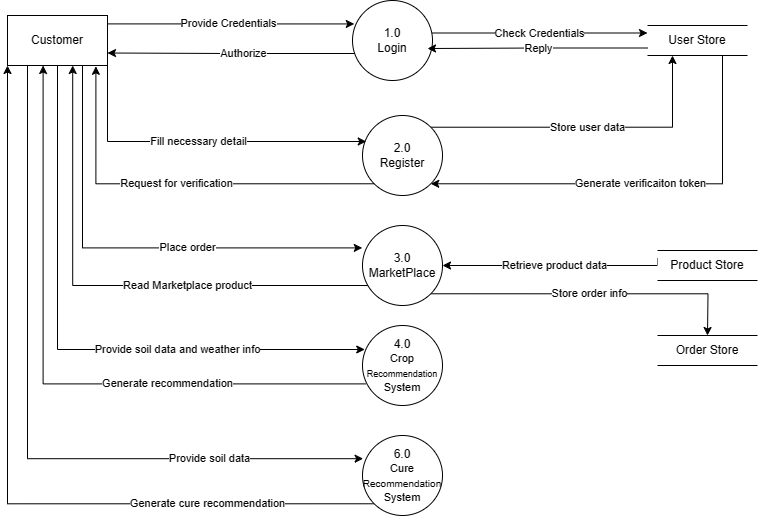

The diagram above was exported from draw.io. Its source (the exported page's mxGraphModel, read from the mxfile embedded in the PNG):
<mxGraphModel dx="1042" dy="569" grid="1" gridSize="10" guides="1" tooltips="1" connect="1" arrows="1" fold="1" page="1" pageScale="1" pageWidth="850" pageHeight="1100" math="0" shadow="0">
  <root>
    <mxCell id="0" />
    <mxCell id="1" parent="0" />
    <mxCell id="VitaJnBrRxuQDdF12Pux-1" value="Customer" style="html=1;dashed=0;whiteSpace=wrap;" vertex="1" parent="1">
      <mxGeometry x="40" y="40" width="100" height="50" as="geometry" />
    </mxCell>
    <mxCell id="VitaJnBrRxuQDdF12Pux-36" value="Generate cure recommendation" style="edgeStyle=orthogonalEdgeStyle;rounded=0;orthogonalLoop=1;jettySize=auto;html=1;exitX=0;exitY=1;exitDx=0;exitDy=0;entryX=0;entryY=1;entryDx=0;entryDy=0;" edge="1" parent="1" source="VitaJnBrRxuQDdF12Pux-2" target="VitaJnBrRxuQDdF12Pux-1">
      <mxGeometry x="-0.5848" relative="1" as="geometry">
        <mxPoint as="offset" />
      </mxGeometry>
    </mxCell>
    <mxCell id="VitaJnBrRxuQDdF12Pux-2" value="6.0&lt;div style=&quot;&quot;&gt;&lt;span style=&quot;font-size: 11px;&quot;&gt;Cure &lt;/span&gt;&lt;font style=&quot;font-size: 10px;&quot;&gt;Recommendation&lt;/font&gt;&lt;span style=&quot;font-size: 11px;&quot;&gt; System&lt;/span&gt;&lt;/div&gt;" style="shape=ellipse;html=1;dashed=0;whiteSpace=wrap;aspect=fixed;perimeter=ellipsePerimeter;" vertex="1" parent="1">
      <mxGeometry x="395" y="460" width="80" height="80" as="geometry" />
    </mxCell>
    <mxCell id="VitaJnBrRxuQDdF12Pux-53" value="Store user data" style="edgeStyle=orthogonalEdgeStyle;rounded=0;orthogonalLoop=1;jettySize=auto;html=1;entryX=0.25;entryY=1;entryDx=0;entryDy=0;exitX=1;exitY=0;exitDx=0;exitDy=0;" edge="1" parent="1" source="VitaJnBrRxuQDdF12Pux-3" target="VitaJnBrRxuQDdF12Pux-16">
      <mxGeometry relative="1" as="geometry" />
    </mxCell>
    <mxCell id="VitaJnBrRxuQDdF12Pux-3" value="2.0&lt;div&gt;Register&lt;/div&gt;" style="shape=ellipse;html=1;dashed=0;whiteSpace=wrap;aspect=fixed;perimeter=ellipsePerimeter;" vertex="1" parent="1">
      <mxGeometry x="395" y="140" width="80" height="80" as="geometry" />
    </mxCell>
    <mxCell id="VitaJnBrRxuQDdF12Pux-40" value="Retrieve product data" style="edgeStyle=orthogonalEdgeStyle;rounded=0;orthogonalLoop=1;jettySize=auto;html=1;exitX=0;exitY=0.25;exitDx=0;exitDy=0;" edge="1" parent="1" source="VitaJnBrRxuQDdF12Pux-10" target="VitaJnBrRxuQDdF12Pux-4">
      <mxGeometry relative="1" as="geometry">
        <Array as="points">
          <mxPoint x="690" y="290" />
        </Array>
      </mxGeometry>
    </mxCell>
    <mxCell id="VitaJnBrRxuQDdF12Pux-55" value="Store order info" style="edgeStyle=orthogonalEdgeStyle;rounded=0;orthogonalLoop=1;jettySize=auto;html=1;exitX=1;exitY=1;exitDx=0;exitDy=0;" edge="1" parent="1" source="VitaJnBrRxuQDdF12Pux-4">
      <mxGeometry relative="1" as="geometry">
        <mxPoint x="740" y="360" as="targetPoint" />
      </mxGeometry>
    </mxCell>
    <mxCell id="VitaJnBrRxuQDdF12Pux-4" value="3.0&lt;div&gt;MarketPlace&lt;/div&gt;" style="shape=ellipse;html=1;dashed=0;whiteSpace=wrap;aspect=fixed;perimeter=ellipsePerimeter;" vertex="1" parent="1">
      <mxGeometry x="395" y="250" width="80" height="80" as="geometry" />
    </mxCell>
    <mxCell id="VitaJnBrRxuQDdF12Pux-5" value="4.0&lt;div style=&quot;&quot;&gt;&lt;font style=&quot;font-size: 11px;&quot;&gt;Crop &lt;/font&gt;&lt;font style=&quot;font-size: 9px;&quot;&gt;Recommendation&lt;/font&gt;&lt;font style=&quot;font-size: 11px;&quot;&gt; System&lt;/font&gt;&lt;/div&gt;" style="shape=ellipse;html=1;dashed=0;whiteSpace=wrap;aspect=fixed;perimeter=ellipsePerimeter;" vertex="1" parent="1">
      <mxGeometry x="395" y="350" width="80" height="80" as="geometry" />
    </mxCell>
    <mxCell id="VitaJnBrRxuQDdF12Pux-10" value="Product Store" style="html=1;dashed=0;whiteSpace=wrap;shape=partialRectangle;right=0;left=0;" vertex="1" parent="1">
      <mxGeometry x="690" y="275" width="100" height="30" as="geometry" />
    </mxCell>
    <mxCell id="VitaJnBrRxuQDdF12Pux-12" value="Order Store" style="html=1;dashed=0;whiteSpace=wrap;shape=partialRectangle;right=0;left=0;" vertex="1" parent="1">
      <mxGeometry x="690" y="360" width="100" height="30" as="geometry" />
    </mxCell>
    <mxCell id="VitaJnBrRxuQDdF12Pux-20" value="Check Credentials" style="edgeStyle=orthogonalEdgeStyle;rounded=0;orthogonalLoop=1;jettySize=auto;html=1;entryX=0;entryY=0.25;entryDx=0;entryDy=0;" edge="1" parent="1" source="VitaJnBrRxuQDdF12Pux-14" target="VitaJnBrRxuQDdF12Pux-16">
      <mxGeometry relative="1" as="geometry">
        <Array as="points">
          <mxPoint x="573" y="58" />
        </Array>
      </mxGeometry>
    </mxCell>
    <mxCell id="VitaJnBrRxuQDdF12Pux-23" value="Authorize" style="edgeStyle=orthogonalEdgeStyle;rounded=0;orthogonalLoop=1;jettySize=auto;html=1;exitX=0;exitY=1;exitDx=0;exitDy=0;entryX=1;entryY=0.75;entryDx=0;entryDy=0;" edge="1" parent="1" source="VitaJnBrRxuQDdF12Pux-14" target="VitaJnBrRxuQDdF12Pux-1">
      <mxGeometry relative="1" as="geometry">
        <Array as="points">
          <mxPoint x="397" y="78" />
          <mxPoint x="263" y="78" />
        </Array>
      </mxGeometry>
    </mxCell>
    <mxCell id="VitaJnBrRxuQDdF12Pux-14" value="1.0&lt;div&gt;Login&lt;/div&gt;" style="shape=ellipse;html=1;dashed=0;whiteSpace=wrap;aspect=fixed;perimeter=ellipsePerimeter;" vertex="1" parent="1">
      <mxGeometry x="385" y="25" width="80" height="80" as="geometry" />
    </mxCell>
    <mxCell id="VitaJnBrRxuQDdF12Pux-54" value="Generate verificaiton token" style="edgeStyle=orthogonalEdgeStyle;rounded=0;orthogonalLoop=1;jettySize=auto;html=1;exitX=0.75;exitY=1;exitDx=0;exitDy=0;entryX=1;entryY=1;entryDx=0;entryDy=0;" edge="1" parent="1" source="VitaJnBrRxuQDdF12Pux-16" target="VitaJnBrRxuQDdF12Pux-3">
      <mxGeometry relative="1" as="geometry">
        <Array as="points">
          <mxPoint x="755" y="208" />
        </Array>
      </mxGeometry>
    </mxCell>
    <mxCell id="VitaJnBrRxuQDdF12Pux-16" value="User Store" style="html=1;dashed=0;whiteSpace=wrap;shape=partialRectangle;right=0;left=0;" vertex="1" parent="1">
      <mxGeometry x="680" y="50" width="100" height="30" as="geometry" />
    </mxCell>
    <mxCell id="VitaJnBrRxuQDdF12Pux-21" value="Reply" style="edgeStyle=orthogonalEdgeStyle;rounded=0;orthogonalLoop=1;jettySize=auto;html=1;exitX=0;exitY=0.75;exitDx=0;exitDy=0;entryX=0.938;entryY=0.6;entryDx=0;entryDy=0;entryPerimeter=0;" edge="1" parent="1" source="VitaJnBrRxuQDdF12Pux-16" target="VitaJnBrRxuQDdF12Pux-14">
      <mxGeometry relative="1" as="geometry" />
    </mxCell>
    <mxCell id="VitaJnBrRxuQDdF12Pux-22" value="Provide Credentials" style="edgeStyle=orthogonalEdgeStyle;rounded=0;orthogonalLoop=1;jettySize=auto;html=1;exitX=1;exitY=0.25;exitDx=0;exitDy=0;entryX=0.022;entryY=0.293;entryDx=0;entryDy=0;entryPerimeter=0;" edge="1" parent="1" source="VitaJnBrRxuQDdF12Pux-1" target="VitaJnBrRxuQDdF12Pux-14">
      <mxGeometry relative="1" as="geometry">
        <Array as="points">
          <mxPoint x="140" y="48" />
        </Array>
      </mxGeometry>
    </mxCell>
    <mxCell id="VitaJnBrRxuQDdF12Pux-24" value="Fill necessary detail" style="edgeStyle=orthogonalEdgeStyle;rounded=0;orthogonalLoop=1;jettySize=auto;html=1;exitX=1;exitY=1;exitDx=0;exitDy=0;entryX=0.047;entryY=0.325;entryDx=0;entryDy=0;entryPerimeter=0;" edge="1" parent="1" source="VitaJnBrRxuQDdF12Pux-1" target="VitaJnBrRxuQDdF12Pux-3">
      <mxGeometry relative="1" as="geometry">
        <Array as="points">
          <mxPoint x="140" y="166" />
        </Array>
      </mxGeometry>
    </mxCell>
    <mxCell id="VitaJnBrRxuQDdF12Pux-25" value="Request for verification" style="edgeStyle=orthogonalEdgeStyle;rounded=0;orthogonalLoop=1;jettySize=auto;html=1;exitX=0;exitY=1;exitDx=0;exitDy=0;entryX=0.884;entryY=1.016;entryDx=0;entryDy=0;entryPerimeter=0;" edge="1" parent="1" source="VitaJnBrRxuQDdF12Pux-3" target="VitaJnBrRxuQDdF12Pux-1">
      <mxGeometry relative="1" as="geometry" />
    </mxCell>
    <mxCell id="VitaJnBrRxuQDdF12Pux-26" value="Place order" style="edgeStyle=orthogonalEdgeStyle;rounded=0;orthogonalLoop=1;jettySize=auto;html=1;exitX=0.75;exitY=1;exitDx=0;exitDy=0;entryX=-0.003;entryY=0.28;entryDx=0;entryDy=0;entryPerimeter=0;" edge="1" parent="1" source="VitaJnBrRxuQDdF12Pux-1" target="VitaJnBrRxuQDdF12Pux-4">
      <mxGeometry x="0.2437" relative="1" as="geometry">
        <mxPoint as="offset" />
      </mxGeometry>
    </mxCell>
    <mxCell id="VitaJnBrRxuQDdF12Pux-27" value="Provide soil data and weather info" style="edgeStyle=orthogonalEdgeStyle;rounded=0;orthogonalLoop=1;jettySize=auto;html=1;exitX=0.5;exitY=1;exitDx=0;exitDy=0;entryX=0.028;entryY=0.3;entryDx=0;entryDy=0;entryPerimeter=0;" edge="1" parent="1" source="VitaJnBrRxuQDdF12Pux-1" target="VitaJnBrRxuQDdF12Pux-5">
      <mxGeometry x="0.3666" relative="1" as="geometry">
        <Array as="points">
          <mxPoint x="90" y="374" />
        </Array>
        <mxPoint as="offset" />
      </mxGeometry>
    </mxCell>
    <mxCell id="VitaJnBrRxuQDdF12Pux-29" value="Provide soil data" style="edgeStyle=orthogonalEdgeStyle;rounded=0;orthogonalLoop=1;jettySize=auto;html=1;exitX=0.25;exitY=1;exitDx=0;exitDy=0;entryX=0.008;entryY=0.29;entryDx=0;entryDy=0;entryPerimeter=0;" edge="1" parent="1" source="VitaJnBrRxuQDdF12Pux-1" target="VitaJnBrRxuQDdF12Pux-2">
      <mxGeometry x="0.5812" relative="1" as="geometry">
        <Array as="points">
          <mxPoint x="60" y="90" />
          <mxPoint x="60" y="483" />
        </Array>
        <mxPoint as="offset" />
      </mxGeometry>
    </mxCell>
    <mxCell id="VitaJnBrRxuQDdF12Pux-30" value="Read Marketplace product" style="edgeStyle=orthogonalEdgeStyle;rounded=0;orthogonalLoop=1;jettySize=auto;html=1;entryX=0.652;entryY=1;entryDx=0;entryDy=0;entryPerimeter=0;" edge="1" parent="1" source="VitaJnBrRxuQDdF12Pux-4" target="VitaJnBrRxuQDdF12Pux-1">
      <mxGeometry x="-0.2998" relative="1" as="geometry">
        <Array as="points">
          <mxPoint x="105" y="310" />
        </Array>
        <mxPoint as="offset" />
      </mxGeometry>
    </mxCell>
    <mxCell id="VitaJnBrRxuQDdF12Pux-33" value="Generate recommendation" style="edgeStyle=orthogonalEdgeStyle;rounded=0;orthogonalLoop=1;jettySize=auto;html=1;exitX=0.038;exitY=0.73;exitDx=0;exitDy=0;entryX=0.356;entryY=1;entryDx=0;entryDy=0;entryPerimeter=0;exitPerimeter=0;" edge="1" parent="1" source="VitaJnBrRxuQDdF12Pux-5" target="VitaJnBrRxuQDdF12Pux-1">
      <mxGeometry x="-0.3819" relative="1" as="geometry">
        <mxPoint as="offset" />
      </mxGeometry>
    </mxCell>
  </root>
</mxGraphModel>